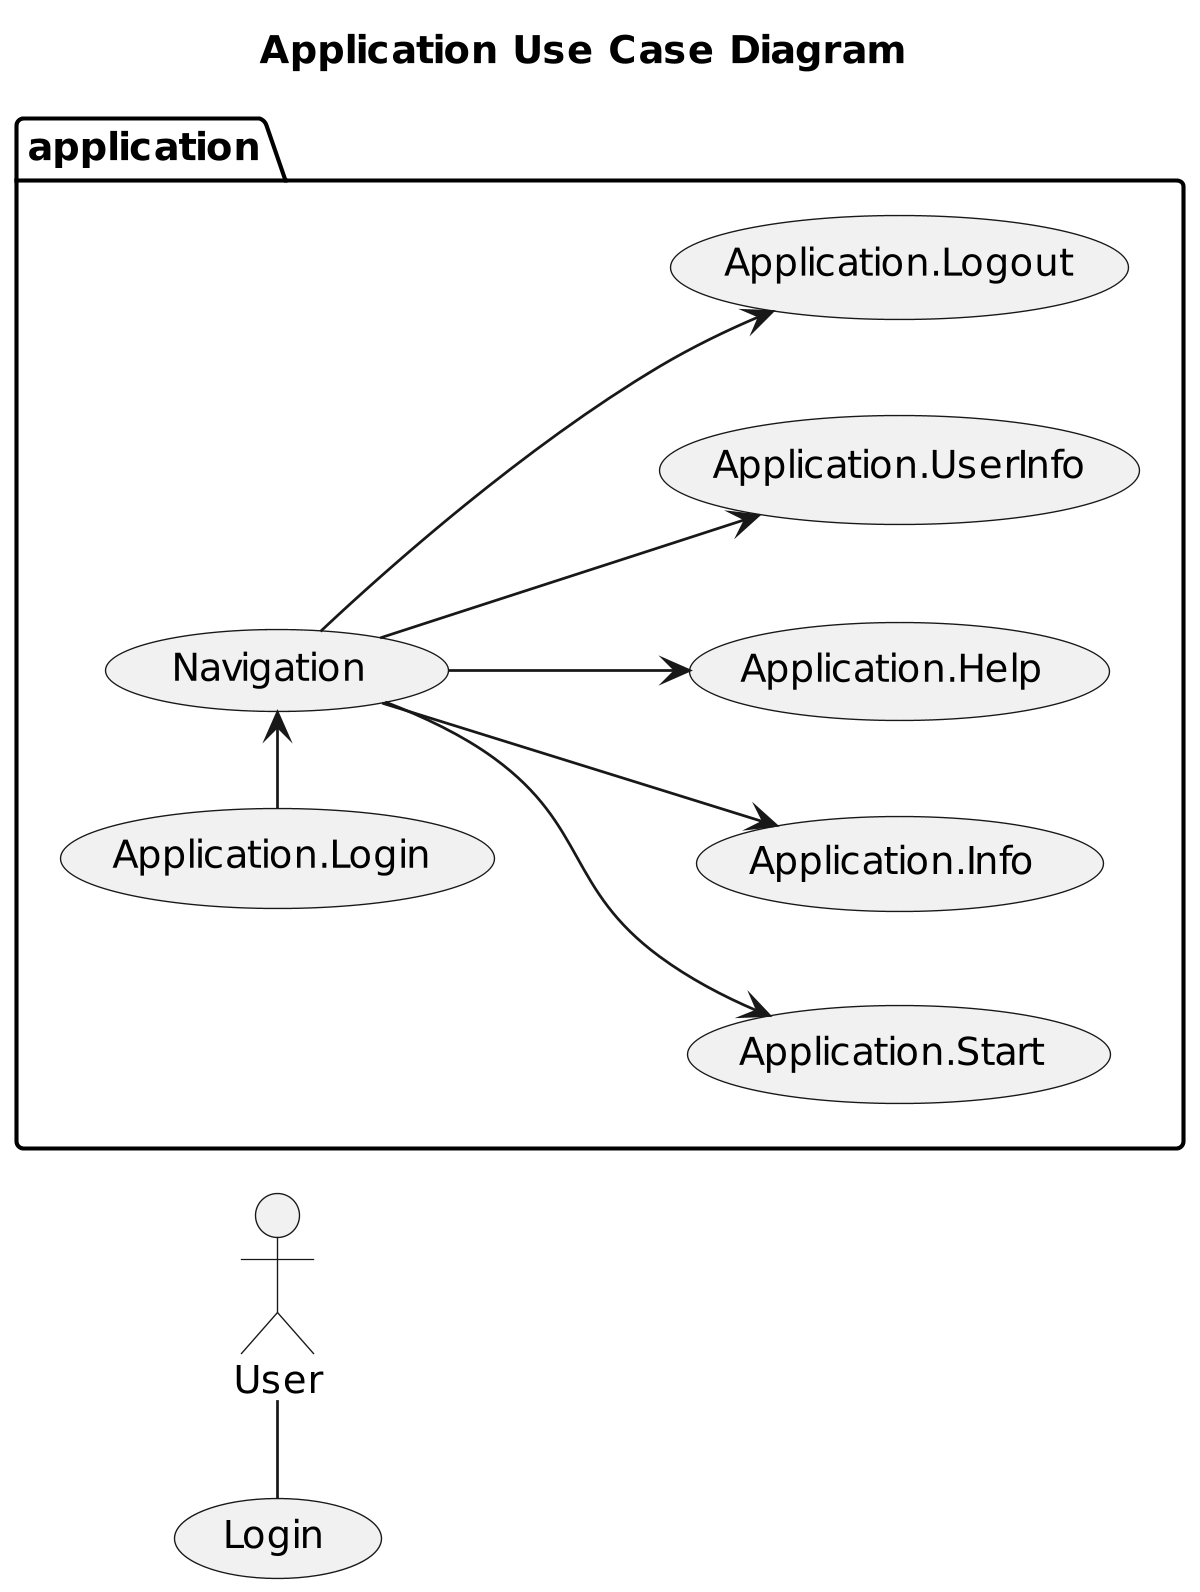

The diagram above was rendered by PlantUML. Its source (embedded in the PNG):
@startuml

title Application Use Case Diagram

'https://plantuml.com/use-case-diagram

left to right direction
'top to bottom direction

scale 1200 width

User - (Login)
package application {
    (Application.Login) -> (Navigation)
    (Navigation) --> (Application.Start)
    (Navigation) --> (Application.Info)
    (Navigation) --> (Application.Help)
    (Navigation) --> (Application.UserInfo)
    (Navigation) --> (Application.Logout)
}
@enduml